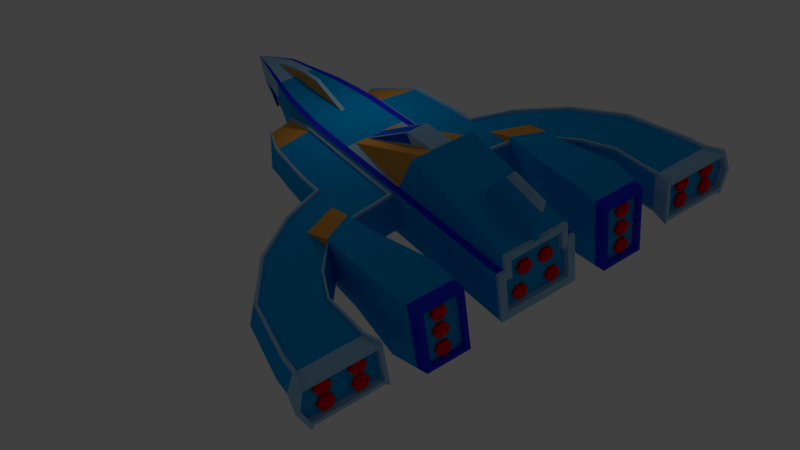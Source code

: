 # Source: spaceship01.blend  (saved by Blender 2.79.0; exported with 4.5.12 LTS)
import bpy
from mathutils import Matrix  # noqa: F401  (used for matrix-valued properties, if any)

bpy.ops.wm.read_factory_settings(use_empty=True)
scene = bpy.context.scene
scene.name = 'Scene'

# ---- collections
col_collection_1 = bpy.data.collections.new('Collection 1'); scene.collection.children.link(col_collection_1)

# ---- materials (node trees are filled in below, after node groups)
mat_spaceship01_base = bpy.data.materials.new('spaceship01_base')
mat_spaceship01_base.alpha_threshold = 0.0
mat_spaceship01_base.use_transparent_shadow = False
mat_spaceship01_base.diffuse_color = (0.0, 0.3488, 0.8, 1.0)
mat_spaceship01_base.roughness = 0.5
mat_spaceship01_base.line_color = (0.0, 0.0, 0.0, 1.0)
mat_spaceship01_windows = bpy.data.materials.new('spaceship01_windows')
mat_spaceship01_windows.alpha_threshold = 0.0
mat_spaceship01_windows.use_transparent_shadow = False
mat_spaceship01_windows.diffuse_color = (0.0, 0.0907, 0.8, 1.0)
mat_spaceship01_windows.roughness = 0.5
mat_spaceship01_detail = bpy.data.materials.new('spaceship01_detail')
mat_spaceship01_detail.alpha_threshold = 0.0
mat_spaceship01_detail.use_transparent_shadow = False
mat_spaceship01_detail.diffuse_color = (0.3224, 0.5831, 0.8, 1.0)
mat_spaceship01_detail.roughness = 0.5
mat_spaceship01_contrast = bpy.data.materials.new('spaceship01_contrast')
mat_spaceship01_contrast.alpha_threshold = 0.0
mat_spaceship01_contrast.use_transparent_shadow = False
mat_spaceship01_contrast.diffuse_color = (0.8, 0.3471, 0.05904, 1.0)
mat_spaceship01_contrast.roughness = 0.5
mat_spaceship01_stronger = bpy.data.materials.new('spaceship01_stronger')
mat_spaceship01_stronger.alpha_threshold = 0.0
mat_spaceship01_stronger.use_transparent_shadow = False
mat_spaceship01_stronger.diffuse_color = (0.0225, 0.03062, 0.8, 1.0)
mat_spaceship01_stronger.roughness = 0.5
mat_spaceship01_propulsor = bpy.data.materials.new('spaceship01_propulsor')
mat_spaceship01_propulsor.alpha_threshold = 0.0
mat_spaceship01_propulsor.use_transparent_shadow = False
mat_spaceship01_propulsor.diffuse_color = (0.8, 0.0, 0.003595, 1.0)
mat_spaceship01_propulsor.roughness = 0.5

# ---- material node trees

# ---- world
world_world = bpy.data.worlds.new('World'); scene.world = world_world
world_world.color = (0.05088, 0.05088, 0.05088)
world_world.use_sun_shadow = False
world_world.sun_shadow_jitter_overblur = 0.0
world_world.cycles.sampling_method = 'MANUAL'

# ---- cameras
cam_camera = bpy.data.cameras.new('Camera')
cam_camera.clip_end = 100.0
cam_camera.lens = 35.0
cam_camera.sensor_width = 32.0
cam_camera.sensor_height = 18.0
cam_camera.ortho_scale = 7.314
cam_camera.dof.focus_distance = 0.0
cam_camera.dof.aperture_fstop = 128.0

# ---- lights
light_lamp = bpy.data.lights.new('Lamp', 'POINT')
light_lamp.transmission_factor = 0.0
light_lamp.cutoff_distance = 30.0
light_lamp.energy = 100.0
light_lamp.shadow_buffer_clip_start = 1.001
light_lamp.shadow_soft_size = 0.1
light_lamp.shadow_maximum_resolution = 0.006
light_lamp.use_absolute_resolution = True

# ---- meshes
me_cube = bpy.data.meshes.new('Cube')
me_cube.from_pydata([(6.264, -1.913, -1.469), (-7.181, 0.0, -1.469), (6.264, -1.913, 1.0), (-7.181, 0.0, 0.389), (6.264, 0.0, -1.469), (6.264, 0.0, 1.0), (3.132, -1.913, -1.469), (7.153e-07, -1.619, -1.469), (-4.048, -0.8071, -1.469), (3.132, -1.913, 1.0), (-2.384e-06, -1.619, 1.0), (-4.048, -0.8071, 1.0), (-4.048, 0.0, 1.0), (-2.024, -1.213, -1.469), (3.132, 0.0, 1.0), (3.132, 0.0, -1.469), (1.192e-06, 0.0, -1.469), (-4.048, 0.0, -1.469), (18.37, -1.913, -1.469), (18.37, -1.913, 1.0), (18.37, 0.0, -1.469), (9.292, -1.913, -1.469), (12.32, -1.913, -1.469), (15.35, -1.913, -1.469), (15.35, -1.913, 1.0), (12.32, -1.913, 1.0), (9.292, -1.913, 1.0), (9.292, 0.0, -1.469), (12.32, 0.0, -1.469), (15.35, 0.0, -1.469), (6.264, -1.556, -1.469), (6.264, -1.59, 1.002), (3.132, -1.556, 1.0), (-1.894e-06, -1.317, 1.0), (-4.048, -0.6562, 1.0), (3.132, -1.556, -1.469), (8.044e-07, -1.317, -1.469), (-4.048, -0.6562, -1.469), (18.37, -1.556, -1.469), (18.37, -1.556, 1.0), (9.292, -1.59, 1.002), (12.32, -1.556, 1.0), (15.35, -1.556, 1.0), (9.292, -1.556, -1.469), (12.32, -1.556, -1.469), (15.35, -1.556, -1.469), (18.37, 0.0, 1.712), (15.35, 0.0, 2.544), (12.32, 0.0, 3.216), (18.37, -1.556, 1.712), (12.32, -1.556, 3.216), (15.35, -1.556, 2.544), (3.132, -0.5291, -1.469), (1.06e-06, -0.4477, -1.469), (-4.048, -0.2232, -1.469), (6.264, -0.5291, -1.469), (6.659, -0.5276, 1.168), (3.132, -0.5291, 1.0), (-4.868e-07, -0.4477, 1.0), (-4.048, -0.2232, 1.0), (18.37, -0.5291, -1.469), (9.292, -0.5291, -1.469), (12.32, -0.5291, -1.469), (15.35, -0.5291, -1.469), (12.32, -0.5291, 3.216), (15.35, -0.5291, 2.544), (10.64, -0.5276, 2.689), (18.37, -0.5291, 1.712), (10.81, -1.913, -1.469), (10.81, -1.913, 1.0), (10.81, 0.0, -1.469), (10.81, -1.556, -1.469), (10.81, -1.556, 1.002), (10.81, -0.5291, -1.469), (7.706, -1.59, 1.002), (7.778, -1.913, 1.0), (7.778, -1.913, -1.469), (7.778, 0.0, -1.469), (7.778, -1.556, -1.469), (7.778, -0.5291, -1.469), (10.33, 0.0, 3.182), (10.33, -0.5291, 3.182), (10.43, 0.0, 3.219), (10.34, -0.5276, 3.114), (10.15, -0.5291, 3.105), (10.43, -0.5291, 3.219), (10.81, -0.5291, 2.682), (6.264, -0.5291, 1.0), (10.28, -0.5276, 3.092), (10.12, -0.5276, 3.021), (10.64, -0.4871, 2.689), (10.34, -0.4871, 3.114), (10.28, -0.4871, 3.092), (10.12, -0.4871, 3.021), (6.264, -1.913, -1.162), (6.264, -1.913, 0.693), (-7.181, 0.0, -0.2346), (3.132, -1.913, 0.693), (3.132, -1.913, -1.162), (-9.537e-07, -1.619, -0.2345), (-4.511, -0.8071, -0.242), (18.37, -1.913, -1.042), (18.37, -1.913, 0.5733), (18.37, 0.0, -1.042), (9.292, -1.913, -1.162), (9.292, -1.913, 0.693), (12.32, -1.913, -1.042), (12.32, -1.913, 0.5733), (15.35, -1.913, -1.042), (15.35, -1.913, 0.5733), (18.37, -1.556, 0.5733), (18.37, -1.556, -1.042), (18.37, -0.5291, -1.042), (10.81, -1.913, -1.162), (10.81, -1.913, 0.693), (7.778, -1.913, -1.162), (7.778, -1.913, 0.693), (6.612, -4.405, -1.162), (6.612, -4.405, 0.693), (3.584, -4.196, 0.693), (3.584, -4.196, -1.162), (0.4521, -3.172, -0.2345), (9.64, -4.405, -1.162), (9.64, -4.405, 0.693), (11.15, -4.405, -1.162), (11.15, -4.405, 0.693), (8.126, -4.405, -1.162), (8.126, -4.405, 0.693), (10.47, -6.125, -1.162), (10.47, -6.125, 0.693), (11.97, -5.903, -1.162), (11.97, -5.903, 0.693), (8.976, -6.346, -1.162), (8.976, -6.346, 0.693), (12.02, -7.652, -1.162), (12.02, -7.652, 0.693), (13.31, -6.852, -1.162), (13.31, -6.852, 0.693), (10.74, -8.451, -1.162), (10.74, -8.451, 0.693), (14.03, -8.695, -1.162), (14.03, -8.695, 0.693), (14.89, -7.451, -1.162), (14.89, -7.451, 0.693), (13.16, -9.938, -1.162), (13.16, -9.938, 0.693), (16.51, -8.891, -1.162), (16.51, -8.891, 0.693), (16.51, -7.378, -1.162), (16.51, -7.378, 0.693), (16.5, -10.41, -1.162), (16.5, -10.41, 0.693), (17.34, -8.893, -1.162), (17.34, -8.893, 0.693), (17.35, -7.38, -1.162), (17.35, -7.38, 0.693), (17.34, -10.41, -1.162), (17.34, -10.41, 0.693), (18.28, -8.896, -1.07), (18.28, -8.896, 0.7884), (18.28, -7.35, -1.07), (18.28, -7.35, 0.6006), (18.28, -10.5, -1.07), (18.28, -10.5, 0.6006), (6.476, -4.765, -0.2345), (3.448, -4.556, -0.2346), (7.99, -4.765, -0.2346), (8.84, -6.707, -0.2346), (10.6, -8.811, -0.2346), (13.03, -10.3, -0.2346), (16.37, -10.77, -0.2346), (17.2, -10.77, -0.2346), (18.29, -10.79, -0.2346), (11.15, -4.405, 1.115), (11.97, -5.903, 1.115), (11.15, -4.405, -1.584), (11.97, -5.903, -1.584), (13.5, -4.041, 0.6304), (13.5, -5.869, 0.6304), (13.5, -4.041, -1.099), (13.5, -5.869, -1.099), (13.5, -4.041, 1.21), (13.5, -5.869, 1.21), (13.5, -5.869, -1.679), (13.5, -4.041, -1.679), (16.35, -3.621, 0.8309), (16.35, -5.968, 0.8309), (16.35, -3.621, -1.391), (16.35, -5.968, -1.391), (16.35, -3.621, 1.575), (16.35, -5.968, 1.575), (16.35, -5.968, -2.135), (16.35, -3.621, -2.135), (18.37, -3.722, 0.7517), (18.36, -5.588, 0.7517), (18.37, -3.722, -1.221), (18.36, -5.588, -1.221), (18.37, -3.722, 1.196), (18.36, -5.372, 1.196), (18.36, -5.372, -1.665), (18.37, -3.722, -1.665), (18.37, -1.913, -0.2345), (12.32, -1.913, -0.2345), (15.35, -1.913, -0.2345), (18.37, -1.556, -0.2345), (10.81, -1.913, -0.2345), (11.15, -4.405, -0.2346), (11.97, -5.903, -0.2346), (13.31, -6.852, -0.2346), (14.89, -7.451, -0.2346), (16.51, -7.378, -0.2346), (17.35, -7.38, -0.2346), (18.28, -7.35, -0.2346), (13.5, -4.041, -0.2346), (13.5, -5.869, -0.2346), (16.35, -3.621, -0.2798), (16.35, -5.968, -0.2798), (18.37, -3.722, -0.2345), (18.36, -5.372, -0.2346), (3.132, -0.0962, -1.469), (1.168e-06, -0.0814, -1.469), (-4.048, -0.04058, -1.469), (12.32, -0.0962, 3.216), (15.35, -0.0962, 2.544), (6.264, -0.0962, -1.469), (6.264, -0.0962, 1.0), (3.132, -0.0962, 1.0), (1.066e-07, -0.0814, 1.0), (-4.048, -0.04058, 1.0), (18.37, -0.0962, -1.469), (9.292, -0.0962, -1.469), (12.32, -0.0962, -1.469), (15.35, -0.0962, -1.469), (18.37, -0.0962, 1.712), (10.81, -0.0962, -1.469), (7.778, -0.0962, -1.469), (10.33, -0.0962, 3.182), (10.43, -0.0962, 3.219), (18.37, -0.0962, -1.042), (18.88, 0.0, 3.855), (17.18, 0.0, 4.322), (17.18, -0.07513, 4.322), (18.88, -0.07513, 3.855), (18.29, -10.99, -0.2346), (18.28, -10.63, 0.7884), (18.28, -7.162, -0.2346), (18.28, -7.162, 0.7884), (18.28, -8.896, 0.6006), (18.28, -8.896, -1.258), (18.28, -7.162, -1.258), (18.28, -10.63, -1.258), (17.98, -8.896, -1.07), (17.99, -7.35, -1.07), (17.99, -7.35, 0.6006), (17.98, -10.5, -1.07), (17.98, -10.5, 0.6006), (17.99, -10.79, -0.2346), (17.98, -8.896, -0.2346), (17.99, -7.35, -0.2346), (17.98, -8.896, 0.6006), (18.37, -3.505, -0.2345), (18.37, -3.505, 0.7517), (18.36, -5.588, -0.2346), (18.36, -5.372, 0.7517), (18.37, -3.505, 1.413), (18.36, -5.588, 1.413), (18.36, -5.588, -1.882), (18.37, -3.505, -1.882), (18.36, -5.372, -1.221), (18.37, -3.505, -1.221), (18.09, -3.722, 0.7517), (18.09, -3.722, -1.221), (18.09, -3.722, 1.196), (18.09, -5.372, 1.196), (18.09, -5.372, -1.665), (18.09, -3.722, -1.665), (18.09, -3.722, -0.2345), (18.09, -5.372, -0.2346), (18.09, -5.372, 0.7517), (18.09, -5.372, -1.221), (-4.048, -0.533, -1.469), (6.264, -1.264, -1.469), (6.264, -1.126, 1.0), (3.132, -1.165, 1.0), (-1.358e-06, -0.9857, 1.0), (-4.048, -0.4913, 1.0), (18.37, -1.264, -1.469), (18.37, -1.264, 1.0), (9.292, -1.264, -1.469), (12.32, -1.264, -1.469), (15.35, -1.264, -1.469), (12.32, -1.126, 3.216), (18.37, -1.165, 1.712), (8.772e-07, -1.069, -1.469), (3.132, -1.264, -1.469), (15.35, -1.165, 2.544), (10.81, -1.264, -1.469), (7.778, -1.264, -1.469), (18.37, -1.264, -1.042), (18.37, -1.264, 0.5733), (18.37, -1.556, 1.44), (12.32, -1.556, 2.368), (18.37, 0.0, 1.44), (15.35, -1.556, 1.952), (18.37, -0.5291, 1.44), (18.37, -0.0962, 1.44), (18.37, -1.265, 1.44), (18.11, 0.0, 1.0), (18.11, -0.5291, 1.0), (18.11, 0.0, 0.5733), (18.11, 0.0, -1.042), (18.11, -1.556, 0.5733), (18.11, -1.556, -1.042), (18.11, -0.5291, 0.5733), (18.11, -0.5291, -1.042), (18.11, 0.0, -0.2345), (18.11, -1.556, -0.2345), (18.11, -0.5291, -0.2345), (18.11, -0.0962, 1.0), (18.11, -0.0962, -1.042), (18.11, -0.0962, 0.5733), (18.11, -0.0962, -0.2345), (18.11, -1.264, 1.0), (18.11, -1.264, -1.042), (18.11, -1.264, 0.5733), (18.11, -1.264, -0.2345), (18.11, 0.0, 1.44), (18.11, -0.5291, 1.44), (18.11, -0.0962, 1.44), (18.11, -1.264, 1.44), (17.92, -9.327, 0.1823), (17.92, -9.52, 0.5166), (17.92, -9.906, 0.5166), (17.92, -10.1, 0.1823), (17.92, -9.906, -0.152), (17.92, -9.52, -0.152), (18.15, -9.327, 0.1823), (18.15, -9.52, 0.5166), (18.15, -9.906, 0.5166), (18.15, -10.1, 0.1823), (18.15, -9.906, -0.152), (18.15, -9.52, -0.152), (17.92, -7.846, 0.1823), (17.92, -8.039, 0.5166), (17.92, -8.425, 0.5166), (17.92, -8.618, 0.1823), (17.92, -8.425, -0.152), (17.92, -8.039, -0.152), (18.15, -7.846, 0.1823), (18.15, -8.039, 0.5166), (18.15, -8.425, 0.5166), (18.15, -8.618, 0.1823), (18.15, -8.425, -0.152), (18.15, -8.039, -0.152), (17.92, -9.327, -0.6516), (17.92, -9.52, -0.3173), (17.92, -9.906, -0.3173), (17.92, -10.1, -0.6516), (17.92, -9.906, -0.9858), (17.92, -9.52, -0.9858), (18.15, -9.327, -0.6516), (18.15, -9.52, -0.3173), (18.15, -9.906, -0.3173), (18.15, -10.1, -0.6516), (18.15, -9.906, -0.9858), (18.15, -9.52, -0.9858), (17.92, -7.846, -0.6516), (17.92, -8.039, -0.3173), (17.92, -8.425, -0.3173), (17.92, -8.618, -0.6516), (17.92, -8.425, -0.9858), (17.92, -8.039, -0.9858), (18.15, -7.846, -0.6516), (18.15, -8.039, -0.3173), (18.15, -8.425, -0.3173), (18.15, -8.618, -0.6516), (18.15, -8.425, -0.9858), (18.15, -8.039, -0.9858), (18.03, -4.254, 0.6914), (18.03, -4.443, 1.019), (18.03, -4.822, 1.019), (18.03, -5.011, 0.6914), (18.03, -4.822, 0.3636), (18.03, -4.443, 0.3636), (18.26, -4.254, 0.6914), (18.26, -4.443, 1.019), (18.26, -4.822, 1.019), (18.26, -5.011, 0.6914), (18.26, -4.822, 0.3636), (18.26, -4.443, 0.3636), (18.03, -4.254, -0.2359), (18.03, -4.443, 0.09192), (18.03, -4.822, 0.09192), (18.03, -5.011, -0.2359), (18.03, -4.822, -0.5637), (18.03, -4.443, -0.5637), (18.26, -4.254, -0.2359), (18.26, -4.443, 0.09192), (18.26, -4.822, 0.09192), (18.26, -5.011, -0.2359), (18.26, -4.822, -0.5637), (18.26, -4.443, -0.5637), (18.03, -4.254, -1.182), (18.03, -4.443, -0.854), (18.03, -4.822, -0.854), (18.03, -5.011, -1.182), (18.03, -4.822, -1.51), (18.03, -4.443, -1.51), (18.26, -4.254, -1.182), (18.26, -4.443, -0.854), (18.26, -4.822, -0.854), (18.26, -5.011, -1.182), (18.26, -4.822, -1.51), (18.26, -4.443, -1.51), (18.03, -0.4474, -0.5318), (18.03, -0.6367, -0.204), (18.03, -1.015, -0.204), (18.03, -1.204, -0.5318), (18.03, -1.015, -0.8596), (18.03, -0.6367, -0.8596), (18.26, -0.4474, -0.5318), (18.26, -0.6367, -0.204), (18.26, -1.015, -0.204), (18.26, -1.204, -0.5318), (18.26, -1.015, -0.8596), (18.26, -0.6367, -0.8596), (18.03, -0.1636, 0.6182), (18.03, -0.3529, 0.946), (18.03, -0.7314, 0.946), (18.03, -0.9206, 0.6182), (18.03, -0.7314, 0.2904), (18.03, -0.3529, 0.2904), (18.26, -0.1636, 0.6182), (18.26, -0.3529, 0.946), (18.26, -0.7314, 0.946), (18.26, -0.9206, 0.6182), (18.26, -0.7314, 0.2904), (18.26, -0.3529, 0.2904), (-1.071, -0.07967, 1.608), (-3.067, -0.0617, 1.342), (0.7305, -0.076, 1.702), (-3.061, -0.04007, 1.226), (-2.024, -1.213, 1.0), (-2.024, 0.0, -1.469), (-2.024, -0.9864, -1.469), (-2.024, -0.9864, 1.0), (-2.024, -0.3354, 1.0), (-2.024, -0.3354, -1.469), (-2.487, -1.213, -0.242), (-2.024, -0.06099, -1.469), (-2.024, -0.06099, 1.0), (-2.024, -0.7385, 1.0), (-2.024, -0.8012, -1.469), (0.7249, -0.09763, 1.818), (-1.071, -0.05804, 1.608), (3.132, -0.1178, 1.0), (0.7303, -0.09763, 1.702), (-3.062, -0.0617, 1.226), (-4.049, -0.06221, 1.0), (-3.067, 0.0, 1.342), (0.7251, 0.0, 1.818), (0.7251, -0.076, 1.818), (-3.067, -0.04007, 1.342), (-1.076, 0.0, 1.724), (-1.076, -0.05804, 1.724), (-1.076, -0.07967, 1.724), (-4.482, -0.6622, -0.242), (-2.458, -1.068, -0.242), (7.921, -1.913, -1.469), (7.921, 0.0, -1.469), (7.921, -1.556, -1.469), (8.182, -1.592, 1.002), (7.921, -0.5291, -1.469), (7.921, -1.913, 1.0), (10.17, -0.5291, 3.112), (10.14, -0.5276, 3.028), (10.14, -0.4871, 3.028), (7.921, -1.913, 0.693), (7.921, -1.913, -1.162), (8.269, -4.405, 0.693), (8.269, -4.405, -1.162), (9.118, -6.325, 0.693), (9.118, -6.325, -1.162), (10.86, -8.375, 0.693), (10.86, -8.375, -1.162), (13.25, -9.821, 0.693), (13.25, -9.821, -1.162), (16.5, -10.26, 0.693), (16.5, -10.26, -1.162), (17.34, -10.26, 0.693), (17.34, -10.26, -1.162), (18.28, -10.46, 0.7884), (18.28, -10.46, -1.258), (7.921, -0.0962, -1.469), (18.28, -10.34, 0.6006), (18.28, -10.34, -1.07), (17.99, -10.61, -0.2346), (17.98, -10.34, 0.6006), (17.98, -10.34, -1.07), (7.921, -1.264, -1.469), (3.559, -4.066, -1.162), (6.593, -4.263, -1.162), (8.106, -4.263, -1.162), (9.62, -4.263, -1.162), (9.62, -4.263, 0.693), (11.13, -4.263, 0.693), (3.559, -4.066, 0.693), (6.593, -4.263, 0.693), (0.4264, -3.084, -0.2345), (11.13, -4.263, -1.162), (8.106, -4.263, 0.693), (11.13, -4.263, -0.2345), (8.25, -4.263, 0.693), (8.25, -4.263, -1.162), (3.165, -2.08, -1.162), (7.804, -2.095, -1.162), (10.83, -2.095, 0.693), (6.29, -2.095, 0.693), (0.03302, -1.733, -0.2345), (7.804, -2.095, 0.693), (6.29, -2.095, -1.162), (9.317, -2.095, -1.162), (9.317, -2.095, 0.693), (3.165, -2.08, 0.693), (10.83, -2.095, -1.162), (10.83, -2.095, -0.2345), (7.947, -2.095, 0.693), (7.947, -2.095, -1.162), (11.87, -5.918, 0.693), (11.87, -5.918, -1.162), (13.22, -6.906, 0.693), (13.22, -6.906, -1.162), (14.83, -7.535, 0.693), (14.83, -7.535, -1.162), (16.51, -7.48, 0.693), (16.51, -7.48, -1.162), (17.35, -7.482, 0.693), (17.35, -7.482, -1.162), (18.28, -7.28, 0.7884), (18.28, -7.28, -1.258), (18.28, -7.455, 0.6006), (18.28, -7.455, -1.07), (17.99, -7.455, -0.2346), (17.99, -7.455, 0.6006), (17.99, -7.455, -1.07), (10.66, -1.913, 1.0), (10.66, -1.59, 1.002), (10.42, 0.0, 3.216), (10.42, -0.5291, 3.216), (10.33, -0.5276, 3.112), (10.33, -0.4871, 3.112), (10.66, -1.913, 0.693), (11.01, -4.405, 0.693), (10.42, -0.0962, 3.216), (10.99, -4.263, 0.693), (10.69, -2.095, 0.693), (6.26, -1.914, 0.8286), (7.774, -1.914, 0.8286), (10.66, -1.914, 0.8286), (10.8, -1.914, 0.8286), (7.917, -1.914, 0.8286), (9.287, -1.914, 0.8286), (3.128, -1.914, 0.8286), (-0.00452, -1.62, -0.09895), (6.608, -4.405, 0.8286), (8.121, -4.405, 0.8286), (11.0, -4.405, 0.8286), (11.15, -4.405, 0.8286), (3.58, -4.197, 0.8286), (0.4476, -3.173, -0.09895), (10.83, -2.096, 0.8286), (3.554, -4.067, 0.8286), (6.285, -2.096, 0.8286), (0.0285, -1.733, -0.09895), (7.799, -2.096, 0.8286), (11.87, -5.919, 0.8286), (11.97, -5.904, 0.8286), (8.972, -6.347, 0.8286), (13.31, -6.853, 0.8286), (14.89, -7.452, 0.8286), (13.22, -6.907, 0.8286), (10.73, -8.452, 0.8286), (13.16, -9.939, 0.8286), (16.5, -10.41, 0.8286), (14.83, -7.536, 0.8286), (16.51, -7.481, 0.8286), (16.51, -7.378, 0.8286), (17.33, -10.41, 0.8286), (18.27, -10.63, 0.924), (17.34, -7.483, 0.8286), (17.34, -7.38, 0.8286), (18.28, -7.28, 0.924), (18.28, -7.163, 0.924), (8.265, -4.405, 0.8286), (9.114, -6.326, 0.8286), (10.86, -8.376, 0.8286), (13.24, -9.821, 0.8286), (16.5, -10.26, 0.8286), (17.33, -10.26, 0.8286), (18.27, -10.47, 0.924), (8.245, -4.264, 0.8286), (11.13, -4.264, 0.8286), (6.588, -4.264, 0.8286), (0.4219, -3.085, -0.09895), (8.102, -4.264, 0.8286), (10.98, -4.264, 0.8286), (9.313, -2.096, 0.8286), (3.161, -2.081, 0.8286), (7.942, -2.096, 0.8286), (10.68, -2.096, 0.8286), (3.161, -2.081, -1.277), (3.128, -1.914, -1.277), (6.588, -4.264, -1.277), (6.608, -4.405, -1.277), (7.799, -2.096, -1.277), (7.774, -1.914, -1.277), (6.26, -1.914, -1.277), (9.287, -1.914, -1.277), (10.8, -1.914, -1.277), (7.917, -1.914, -1.277), (8.122, -4.405, -1.277), (3.58, -4.197, -1.277), (0.02864, -1.733, -0.3495), (-0.004384, -1.62, -0.3495), (8.972, -6.347, -1.277), (10.73, -8.452, -1.277), (11.87, -5.919, -1.277), (11.97, -5.904, -1.277), (13.22, -6.907, -1.277), (13.31, -6.853, -1.277), (14.83, -7.536, -1.277), (14.89, -7.452, -1.277), (13.16, -9.939, -1.277), (16.51, -7.481, -1.277), (16.51, -7.378, -1.277), (16.5, -10.41, -1.277), (17.34, -7.483, -1.277), (17.34, -7.38, -1.277), (17.33, -10.41, -1.277), (18.28, -7.28, -1.373), (18.28, -7.163, -1.373), (18.27, -10.63, -1.373), (0.4477, -3.173, -0.3495), (8.265, -4.405, -1.277), (9.114, -6.326, -1.277), (10.86, -8.376, -1.277), (13.24, -9.821, -1.277), (16.5, -10.26, -1.277), (17.33, -10.26, -1.277), (18.27, -10.47, -1.373), (8.245, -4.264, -1.277), (3.554, -4.067, -1.277), (8.102, -4.264, -1.277), (0.4221, -3.085, -0.3495), (6.285, -2.096, -1.277), (9.313, -2.096, -1.277), (10.83, -2.096, -1.277), (7.942, -2.096, -1.277), (6.264, -0.4613, -1.469), (6.264, -0.4613, 1.0), (3.132, -0.4613, 1.0), (-3.939e-07, -0.3904, 1.0), (-4.048, -0.1946, 1.0), (18.37, -0.4614, -1.469), (9.292, -0.4613, -1.469), (12.32, -0.4613, -1.469), (15.35, -0.4613, -1.469), (18.37, -0.4614, 1.712), (10.81, -0.4613, -1.469), (7.778, -0.4613, -1.469), (10.33, -0.4613, 3.182), (10.15, -0.4613, 3.105), (18.37, -0.4614, -1.042), (-6.69, 0.0, 0.4846), (-6.69, 0.0, -1.469), (3.132, -0.4613, -1.469), (1.077e-06, -0.3904, -1.469), (-4.048, -0.1946, -1.469), (12.32, -0.4613, 3.216), (15.35, -0.4614, 2.544), (10.43, -0.4613, 3.219), (18.37, -0.4614, 1.44), (18.11, -0.4614, 1.0), (18.11, -0.4613, -1.042), (18.11, -0.4614, 0.5733), (18.11, -0.4614, -0.2345), (18.11, -0.4614, 1.44), (-2.024, -0.2925, -1.469), (-2.024, -0.2925, 1.0), (7.921, -0.4613, -1.469), (10.17, -0.4613, 3.112), (10.42, -0.4613, 3.216), (6.338, 0.0, 1.04), (6.338, -0.5291, 1.04), (6.338, -0.0962, 1.04), (6.338, -0.4613, 1.04), (10.35, 0.0, 3.135), (10.18, 0.0, 3.058), (10.35, -0.0962, 3.135), (10.18, -0.0962, 3.058), (10.19, 0.0, 3.065), (10.19, -0.0962, 3.065), (10.35, -0.4613, 3.135), (10.18, -0.4613, 3.058), (10.19, -0.4613, 3.065), (6.36, 0.0, 0.9929), (6.36, -0.0962, 0.9929), (6.36, -0.4613, 0.9929), (16.76, -0.08001, 3.911), (16.76, 0.0, 3.911), (18.76, 0.0, 3.359), (18.76, -0.08001, 3.359), (3.132, -0.02382, -1.469), (1.186e-06, -0.02016, -1.469), (-4.048, -0.01005, -1.469), (6.264, -1.484, -1.469), (6.264, -1.459, 1.0), (3.132, -1.459, 1.0), (-1.761e-06, -1.235, 1.0), (-4.048, -0.6154, 1.0), (18.37, -1.484, -1.469), (18.37, -1.484, 1.0), (9.292, -1.484, -1.469), (12.32, -1.484, -1.469), (15.35, -1.484, -1.469), (12.32, -0.02382, 3.216), (15.35, -0.02382, 2.544), (18.37, -1.459, 1.712), (10.81, -1.484, -1.469), (7.778, -1.484, -1.469), (10.43, -0.02382, 3.219), (-6.405, -0.05527, 0.5403), (18.37, -1.484, -1.042), (18.37, -1.484, 0.5733), (-6.405, -0.05527, -1.469), (6.264, -0.02382, -1.469), (6.264, -0.02382, 1.0), (3.132, -0.02382, 1.0), (-4.048, -0.01005, 1.0), (18.37, -0.02382, -1.469), (9.292, -0.02382, -1.469), (12.32, -0.02382, -1.469), (15.35, -0.02382, -1.469), (18.37, -0.02382, 1.712), (10.81, -0.02382, -1.469), (7.778, -0.02382, -1.469), (10.33, -0.02382, 3.182), (18.37, -0.02382, -1.042), (17.18, -0.01861, 4.322), (18.88, -0.01861, 3.855), (-4.048, -0.6257, -1.469), (8.224e-07, -1.255, -1.469), (3.132, -1.484, -1.469), (15.35, -1.459, 2.544), (18.37, -1.459, 1.44), (18.37, -0.02382, 1.44), (18.11, -1.484, -1.042), (18.11, -1.484, 0.5733), (18.11, -1.484, -0.2345), (18.11, -0.02382, 1.0), (18.11, -0.02382, -1.042), (18.11, -0.02382, 0.5733), (18.11, -0.02382, -0.2345), (18.11, -0.02382, 1.44), (-2.024, -0.0151, -1.469), (-2.024, -0.925, 1.0), (-2.024, -0.9405, -1.469), (0.7251, -0.01882, 1.818), (-3.067, -0.009923, 1.342), (-1.076, -0.01437, 1.724), (7.921, -1.484, -1.469), (7.921, -0.02382, -1.469), (10.42, -0.02382, 3.216), (-6.036, -0.04819, 0.6122), (-6.036, -0.04819, -1.469), (6.338, -0.02382, 1.04), (10.35, -0.02382, 3.135), (10.18, -0.02382, 3.058), (10.19, -0.02382, 3.065), (6.36, -0.02382, 0.9929), (18.76, -0.01981, 3.359), (16.76, -0.01981, 3.911), (-4.46, -0.8071, -0.1055), (-4.146, -0.782, -1.469), (-1.897, -1.239, -1.469), (-2.36, -1.234, -0.2416), (-2.442, -1.213, -0.1203), (-4.608, -0.7777, -0.2417), (-2.396, -1.216, -0.1205), (-4.63, -0.7605, -0.1058), (17.79, -3.538, -1.269), (17.79, -3.538, 0.7743), (17.79, -5.697, -1.954), (17.79, -5.697, -1.269), (17.79, -3.538, 1.459), (17.79, -5.697, 1.459), (17.79, -5.697, 0.7743), (17.79, -3.538, -1.954), (17.79, -5.697, -0.2475), (17.79, -3.538, -0.2475), (18.2, -1.913, -1.469), (18.2, 0.0, -1.469), (18.2, -1.913, 1.0), (18.2, -1.556, 1.0), (18.2, -1.556, -1.469), (18.2, -1.556, 1.759), (18.2, -0.5291, 1.759), (18.2, -0.5291, -1.469), (18.2, -1.913, 0.5733), (18.2, -1.913, -1.042), (18.2, -1.913, -0.2345), (18.2, -0.0962, 1.759), (18.2, -0.0962, -1.469), (18.79, 0.0, 3.882), (18.79, -0.07513, 3.882), (18.2, -1.264, -1.469), (18.2, -1.165, 1.759), (18.2, -1.556, 1.468), (18.2, -0.4614, -1.469), (18.2, -0.4614, 1.759), (18.65, -0.08001, 3.39), (18.2, -1.484, -1.469), (18.79, -0.01861, 3.882), (18.2, -1.459, 1.759), (18.2, -0.02382, -1.469)], [], [(37, 8, 783, 1), (34, 3, 11), (809, 800, 18, 101), (100, 782, 789, 787), (95, 2, 9, 97), (97, 9, 10, 99), (448, 786, 782, 100), (31, 32, 9, 2), (32, 33, 10, 9), (445, 34, 11, 442), (30, 0, 6, 35), (35, 6, 7, 36), (110, 39, 19, 102), (824, 801, 20, 739), (803, 802, 19, 39), (471, 473, 26, 40), (72, 69, 25, 41), (41, 25, 24, 42), (771, 469, 27, 740), (744, 70, 28, 741), (741, 28, 29, 742), (478, 468, 21, 104), (113, 68, 22, 106), (106, 22, 23, 108), (22, 44, 45, 23), (68, 71, 44, 22), (468, 470, 43, 21), (86, 64, 85), (755, 302, 46, 743), (301, 303, 51, 50), (817, 300, 49, 805), (800, 804, 38, 18), (733, 721, 39, 110), (766, 444, 37, 750), (752, 35, 36, 751), (715, 30, 35, 752), (765, 719, 34, 445), (717, 718, 33, 32), (716, 717, 32, 31), (731, 3, 34, 719), (734, 750, 37, 1), (291, 50, 51, 753), (72, 50, 291), (823, 805, 49, 727), (72, 301, 50), (819, 806, 67, 667), (678, 64, 65, 679), (774, 677, 54, 734), (773, 731, 59, 662), (659, 660, 57, 87), (660, 661, 58, 57), (688, 662, 59, 446), (658, 55, 52, 675), (675, 52, 53, 676), (687, 447, 54, 677), (306, 304, 67, 292), (291, 86, 87, 282), (289, 62, 63, 290), (296, 73, 62, 289), (499, 472, 61, 288), (815, 807, 60, 286), (288, 61, 73, 296), (21, 43, 71, 68), (104, 21, 68, 113), (740, 27, 70, 744), (546, 545, 69, 72), (475, 89, 93, 476), (281, 55, 79, 297), (0, 30, 78, 76), (94, 0, 76, 115), (735, 4, 77, 745), (31, 2, 75, 74), (775, 692, 5, 736), (680, 85, 64, 678), (691, 548, 85, 680), (671, 690, 704, 703), (66, 83, 91, 90), (83, 66, 86, 85), (66, 56, 87, 86), (549, 83, 85, 548), (475, 88, 81, 474), (56, 89, 84, 693), (90, 92, 476), (90, 91, 550), (56, 66, 90), (549, 88, 92, 550), (2, 95, 116, 75), (545, 551, 114, 69), (523, 517, 572, 607), (663, 672, 112, 60), (720, 732, 111, 38), (298, 112, 314, 323), (25, 107, 109, 24), (202, 106, 108, 203), (69, 114, 107, 25), (205, 113, 106, 202), (473, 477, 105, 26), (554, 504, 123, 552), (38, 111, 101, 18), (204, 110, 102, 201), (6, 98, 99, 7), (521, 527, 657, 655), (0, 94, 98, 6), (513, 503, 122, 480), (8, 100, 787, 783), (802, 808, 102, 19), (810, 809, 101, 201), (120, 117, 164, 165), (480, 122, 128, 482), (173, 174, 182, 181), (145, 139, 168, 169), (156, 250, 243, 171), (533, 531, 628, 630), (503, 509, 124, 122), (131, 528, 575, 576), (511, 505, 125, 206), (155, 149, 586, 590), (477, 116, 557, 560), (142, 148, 634, 631), (151, 157, 587, 583), (139, 133, 167, 168), (129, 528, 131, 174), (127, 118, 164, 166), (95, 97, 562, 556), (207, 130, 180, 214), (484, 134, 140, 486), (208, 137, 143, 209), (528, 129, 135, 530), (207, 131, 137, 208), (482, 128, 134, 484), (520, 514, 610, 654), (532, 141, 147, 534), (97, 99, 563, 562), (492, 250, 641, 649), (119, 121, 165), (99, 518, 573, 563), (530, 135, 141, 532), (501, 502, 652, 612), (488, 146, 152, 490), (209, 143, 149, 210), (486, 140, 146, 488), (115, 478, 619, 615), (244, 157, 171, 243), (536, 153, 159, 538), (528, 530, 580, 575), (138, 144, 169, 168), (145, 151, 583, 582), (534, 147, 153, 536), (210, 149, 155, 211), (163, 172, 256, 255), (540, 247, 259, 543), (211, 155, 246, 245), (490, 152, 248, 492), (488, 490, 648, 647), (150, 156, 171, 170), (157, 151, 170, 171), (117, 126, 166, 164), (118, 119, 165, 164), (132, 138, 168, 167), (126, 132, 167, 166), (151, 145, 169, 170), (144, 150, 170, 169), (133, 127, 166, 167), (121, 120, 165), (122, 175, 176, 128), (173, 123, 129, 174), (125, 552, 123, 173), (130, 529, 128, 176), (122, 124, 175), (175, 124, 179, 184), (181, 182, 190, 189), (177, 181, 189, 185), (180, 183, 191, 188), (174, 131, 178, 182), (206, 125, 177, 213), (176, 175, 184, 183), (130, 176, 183, 180), (125, 173, 181, 177), (791, 794, 264, 261), (793, 792, 266, 196), (799, 791, 261, 260), (214, 180, 188, 216), (184, 179, 187, 192), (182, 178, 186, 190), (183, 184, 192, 191), (213, 177, 185, 215), (199, 200, 275, 274), (268, 199, 274, 279), (218, 268, 279, 277), (794, 795, 265, 264), (798, 793, 196, 262), (797, 790, 269, 267), (795, 796, 194, 265), (792, 797, 267, 266), (796, 798, 262, 194), (197, 198, 273, 272), (179, 213, 215, 187), (178, 214, 216, 186), (790, 799, 260, 269), (124, 206, 213, 179), (154, 211, 245, 249), (494, 163, 255, 497), (172, 162, 254, 256), (148, 210, 211, 154), (142, 209, 210, 148), (130, 207, 208, 136), (136, 208, 209, 142), (131, 207, 214, 178), (509, 511, 206, 124), (808, 810, 201, 102), (111, 204, 201, 101), (114, 205, 202, 107), (107, 202, 203, 109), (681, 304, 327, 686), (732, 298, 323, 756), (204, 111, 312, 316), (755, 305, 328, 763), (739, 747, 238, 229), (695, 671, 703, 707), (772, 553, 237, 730), (730, 237, 222, 725), (695, 694, 225, 659), (658, 224, 235, 669), (664, 230, 234, 668), (747, 103, 310, 760), (764, 449, 221, 714), (712, 219, 220, 713), (735, 224, 219, 712), (450, 227, 440, 454), (227, 226, 440), (736, 737, 226, 225), (725, 222, 223, 726), (781, 708, 241, 748), (681, 305, 233, 667), (665, 231, 232, 666), (668, 234, 231, 665), (689, 493, 230, 664), (818, 812, 229, 663), (822, 814, 242, 749), (780, 710, 239, 749), (820, 711, 242, 814), (172, 163, 244, 243), (161, 212, 245, 246), (540, 161, 246, 538), (541, 158, 248, 539), (494, 247, 159, 491), (495, 162, 250, 492), (162, 172, 243, 250), (212, 160, 249, 245), (542, 544, 252, 258), (496, 498, 251, 257), (497, 496, 257, 259), (543, 542, 258, 253), (160, 212, 258, 252), (495, 158, 251, 498), (541, 160, 252, 544), (212, 161, 253, 258), (193, 217, 260, 261), (218, 263, 194, 262), (198, 197, 264, 265), (200, 199, 266, 267), (197, 193, 261, 264), (263, 198, 265, 194), (199, 268, 196, 266), (195, 200, 267, 269), (217, 195, 269, 260), (268, 218, 262, 196), (276, 270, 278, 277), (278, 270, 272, 273), (271, 279, 274, 275), (271, 276, 277, 279), (217, 193, 270, 276), (200, 195, 271, 275), (193, 197, 272, 270), (263, 218, 277, 278), (195, 217, 276, 271), (198, 263, 278, 273), (306, 287, 322, 329), (110, 204, 316, 311), (60, 112, 298, 286), (715, 281, 297, 729), (722, 288, 296, 728), (821, 815, 286, 720), (770, 499, 288, 722), (728, 296, 289, 723), (723, 289, 290, 724), (282, 72, 291), (754, 306, 292, 727), (806, 816, 292, 67), (86, 291, 64), (64, 291, 295, 65), (87, 57, 283, 282), (57, 58, 284, 283), (446, 59, 285, 451), (55, 281, 294, 52), (52, 294, 293, 53), (447, 452, 280, 54), (672, 238, 319, 683), (721, 287, 306, 754), (304, 306, 329, 327), (287, 299, 324, 322), (72, 41, 301), (803, 39, 300, 817), (41, 42, 303, 301), (733, 110, 311, 757), (684, 682, 308, 313), (685, 684, 313, 317), (758, 757, 311, 316), (756, 758, 316, 312), (683, 685, 317, 314), (760, 762, 321, 319), (762, 761, 320, 321), (761, 759, 318, 320), (314, 317, 325, 323), (317, 313, 324, 325), (313, 308, 322, 324), (682, 318, 328, 686), (322, 308, 327, 329), (759, 307, 326, 763), (332, 338, 337, 331), (335, 341, 340, 334), (333, 339, 338, 332), (331, 337, 336, 330), (330, 336, 341, 335), (334, 340, 339, 333), (337, 338, 339, 340, 341, 336), (344, 350, 349, 343), (347, 353, 352, 346), (345, 351, 350, 344), (343, 349, 348, 342), (342, 348, 353, 347), (346, 352, 351, 345), (349, 350, 351, 352, 353, 348), (356, 362, 361, 355), (359, 365, 364, 358), (357, 363, 362, 356), (355, 361, 360, 354), (354, 360, 365, 359), (358, 364, 363, 357), (361, 362, 363, 364, 365, 360), (368, 374, 373, 367), (371, 377, 376, 370), (369, 375, 374, 368), (367, 373, 372, 366), (366, 372, 377, 371), (370, 376, 375, 369), (373, 374, 375, 376, 377, 372), (380, 386, 385, 379), (383, 389, 388, 382), (381, 387, 386, 380), (379, 385, 384, 378), (378, 384, 389, 383), (382, 388, 387, 381), (385, 386, 387, 388, 389, 384), (392, 398, 397, 391), (395, 401, 400, 394), (393, 399, 398, 392), (391, 397, 396, 390), (390, 396, 401, 395), (394, 400, 399, 393), (397, 398, 399, 400, 401, 396), (404, 410, 409, 403), (407, 413, 412, 406), (405, 411, 410, 404), (403, 409, 408, 402), (402, 408, 413, 407), (406, 412, 411, 405), (409, 410, 411, 412, 413, 408), (416, 422, 421, 415), (419, 425, 424, 418), (417, 423, 422, 416), (415, 421, 420, 414), (414, 420, 425, 419), (418, 424, 423, 417), (421, 422, 423, 424, 425, 420), (428, 434, 433, 427), (431, 437, 436, 430), (429, 435, 434, 428), (427, 433, 432, 426), (426, 432, 437, 431), (430, 436, 435, 429), (433, 434, 435, 436, 437, 432), (440, 226, 455, 456), (464, 462, 439, 465), (226, 461, 453, 455), (457, 438, 465, 439), (53, 293, 452, 447), (58, 446, 451, 284), (228, 450, 454, 441), (713, 220, 449, 764), (7, 99, 785, 784), (676, 53, 447, 687), (661, 688, 446, 58), (718, 765, 445, 33), (751, 36, 444, 766), (36, 7, 784, 13, 444), (33, 445, 442, 10), (99, 10, 442, 786, 788, 785), (769, 768, 462, 464), (737, 767, 461, 226), (738, 228, 462, 768), (767, 769, 464, 461), (456, 455, 453), (441, 454, 438, 457), (458, 457, 439), (438, 456, 453, 465), (461, 464, 465, 453), (228, 441, 457, 458), (462, 228, 458, 439), (454, 440, 456, 438), (444, 467, 466, 37), (13, 448, 467, 444), (448, 100, 466, 467), (100, 8, 37, 466), (729, 297, 499, 770), (162, 495, 498, 254), (255, 256, 496, 497), (256, 254, 498, 496), (158, 495, 492, 248), (163, 494, 491, 244), (669, 235, 493, 689), (694, 695, 707, 706), (247, 494, 497, 259), (138, 132, 624, 625), (147, 487, 489, 153), (153, 489, 491, 159), (99, 98, 611, 623), (537, 535, 633, 636), (135, 483, 485, 141), (141, 485, 487, 147), (120, 121, 642, 621), (486, 488, 647, 646), (123, 479, 481, 129), (129, 481, 483, 135), (504, 512, 479, 123), (250, 156, 638, 641), (535, 533, 630, 633), (75, 116, 477, 473), (90, 476, 93), (89, 475, 474, 84), (746, 80, 696, 776), (88, 475, 476, 92), (297, 79, 472, 499), (76, 78, 470, 468), (115, 76, 468, 478), (745, 77, 469, 771), (74, 75, 473, 471), (515, 527, 513, 502), (522, 526, 512, 504), (524, 525, 511, 509), (520, 515, 502, 501), (523, 518, 508, 506), (526, 519, 510, 512), (525, 516, 505, 511), (519, 517, 507, 510), (521, 524, 509, 503), (527, 521, 503, 513), (514, 520, 501, 500), (555, 522, 504, 554), (517, 523, 506, 507), (479, 512, 600, 593), (483, 481, 594, 595), (98, 94, 616, 611), (527, 515, 614, 657), (126, 117, 613, 620), (148, 154, 637, 634), (508, 121, 569, 603), (205, 114, 516, 525), (532, 534, 585, 584), (481, 479, 593, 594), (502, 513, 650, 652), (113, 205, 525, 524), (516, 114, 559, 570), (156, 150, 635, 638), (158, 541, 544, 251), (259, 257, 542, 543), (257, 251, 544, 542), (160, 541, 539, 249), (247, 540, 538, 159), (152, 537, 539, 248), (161, 540, 543, 253), (137, 131, 576, 578), (554, 552, 566, 605), (140, 533, 535, 146), (146, 535, 537, 152), (530, 532, 584, 580), (134, 531, 533, 140), (157, 244, 588, 587), (128, 529, 531, 134), (125, 505, 601, 567), (105, 477, 560, 561), (119, 118, 564, 568), (746, 236, 553, 772), (133, 139, 581, 577), (26, 105, 551, 545), (83, 549, 550, 91), (90, 550, 92), (88, 549, 548, 81), (670, 81, 548, 691), (40, 26, 545, 546), (602, 571, 568, 564), (604, 602, 564, 565), (600, 604, 565, 593), (571, 603, 569, 568), (594, 577, 581, 595), (593, 565, 577, 594), (596, 582, 583, 597), (595, 581, 582, 596), (598, 587, 588, 599), (597, 583, 587, 598), (556, 562, 607, 572), (558, 561, 606, 609), (557, 556, 572, 574), (560, 557, 574, 608), (562, 563, 573, 607), (561, 560, 608, 606), (586, 585, 589, 590), (590, 589, 591, 592), (578, 580, 584, 579), (579, 584, 585, 586), (576, 575, 580, 578), (559, 558, 609, 570), (570, 609, 605, 601), (601, 605, 566, 567), (116, 95, 556, 557), (506, 508, 603, 571), (538, 246, 592, 591), (139, 145, 582, 581), (512, 510, 604, 600), (114, 551, 558, 559), (551, 105, 561, 558), (510, 507, 602, 604), (517, 519, 574, 572), (127, 133, 577, 565), (118, 127, 565, 564), (246, 155, 590, 592), (519, 526, 608, 574), (143, 137, 578, 579), (518, 523, 607, 573), (552, 125, 567, 566), (489, 487, 597, 598), (522, 555, 609, 606), (491, 489, 598, 599), (507, 506, 571, 602), (149, 143, 579, 586), (534, 536, 589, 585), (244, 491, 599, 588), (526, 522, 606, 608), (555, 554, 605, 609), (536, 538, 591, 589), (121, 119, 568, 569), (485, 483, 595, 596), (505, 516, 570, 601), (487, 485, 596, 597), (651, 612, 613, 621), (653, 651, 621, 642), (612, 652, 620, 613), (626, 627, 629, 628), (628, 629, 631, 630), (633, 634, 637, 636), (630, 631, 634, 633), (636, 637, 640, 639), (638, 648, 649, 641), (632, 646, 647, 635), (635, 647, 648, 638), (624, 644, 645, 625), (625, 645, 646, 632), (620, 643, 644, 624), (652, 650, 643, 620), (611, 616, 654, 610), (619, 617, 655, 657), (623, 611, 610, 622), (617, 618, 656, 655), (616, 615, 614, 654), (615, 619, 657, 614), (136, 142, 631, 629), (514, 518, 622, 610), (482, 484, 645, 644), (150, 144, 632, 635), (531, 529, 626, 628), (529, 130, 627, 626), (524, 521, 655, 656), (484, 486, 646, 645), (144, 138, 625, 632), (117, 120, 621, 613), (121, 508, 653, 642), (249, 539, 639, 640), (508, 500, 651, 653), (478, 104, 617, 619), (130, 136, 629, 627), (94, 115, 615, 616), (480, 482, 644, 643), (539, 537, 636, 639), (113, 524, 656, 618), (500, 501, 612, 651), (132, 126, 620, 624), (515, 520, 654, 614), (513, 480, 643, 650), (104, 113, 618, 617), (490, 492, 649, 648), (154, 249, 640, 637), (518, 99, 623, 622), (236, 670, 691, 553), (81, 670, 690, 474), (79, 669, 689, 472), (227, 450, 688, 661), (220, 676, 687, 449), (308, 682, 686, 327), (319, 321, 685, 683), (321, 320, 684, 685), (320, 318, 682, 684), (112, 672, 683, 314), (807, 818, 663, 60), (472, 689, 664, 61), (73, 668, 665, 62), (62, 665, 666, 63), (304, 681, 667, 67), (61, 664, 668, 73), (55, 658, 669, 79), (693, 695, 659, 87), (474, 690, 671, 84), (305, 681, 686, 328), (229, 238, 672, 663), (553, 691, 680, 237), (237, 680, 678, 222), (449, 687, 677, 221), (219, 675, 676, 220), (224, 658, 675, 219), (450, 228, 662, 688), (226, 227, 661, 660), (225, 226, 660, 659), (738, 773, 662, 228), (714, 221, 677, 774), (222, 678, 679, 223), (811, 819, 667, 233), (84, 671, 695, 693), (775, 694, 706, 779), (89, 56, 90, 93), (56, 693, 87), (670, 236, 698, 702), (778, 700, 697, 777), (704, 701, 699, 703), (702, 698, 701, 704), (776, 696, 700, 778), (703, 699, 706, 707), (777, 697, 705, 779), (690, 670, 702, 704), (811, 233, 711, 820), (743, 46, 710, 780), (726, 223, 708, 781), (47, 726, 781, 709), (233, 743, 780, 711), (699, 777, 779, 706), (698, 776, 778, 701), (701, 778, 777, 699), (692, 775, 779, 705), (17, 714, 774, 674), (12, 673, 773, 738), (80, 746, 772, 547), (235, 745, 771, 493), (236, 746, 776, 698), (78, 729, 770, 470), (460, 463, 769, 767), (12, 738, 768, 459), (14, 460, 767, 737), (463, 459, 768, 769), (293, 751, 766, 452), (284, 451, 765, 718), (16, 713, 764, 443), (318, 759, 763, 328), (309, 307, 759, 761), (315, 309, 761, 762), (310, 315, 762, 760), (323, 325, 758, 756), (325, 324, 757, 758), (299, 733, 757, 324), (39, 721, 754, 300), (300, 754, 727, 49), (44, 723, 724, 45), (71, 728, 723, 44), (470, 770, 722, 43), (804, 821, 720, 38), (43, 722, 728, 71), (30, 715, 729, 78), (711, 780, 749, 242), (813, 822, 749, 239), (709, 781, 748, 240), (48, 725, 726, 47), (5, 14, 737, 736), (4, 735, 712, 15), (15, 712, 713, 16), (443, 764, 714, 17), (238, 747, 760, 319), (82, 730, 725, 48), (547, 772, 730, 82), (20, 103, 747, 739), (302, 755, 763, 326), (111, 732, 756, 312), (286, 298, 732, 720), (694, 775, 736, 225), (224, 735, 745, 235), (230, 740, 744, 234), (673, 3, 731, 773), (674, 774, 734, 1), (816, 823, 727, 292), (291, 753, 295), (54, 280, 750, 734), (59, 731, 719, 285), (282, 283, 717, 716), (283, 284, 718, 717), (451, 285, 719, 765), (281, 715, 752, 294), (294, 752, 751, 293), (452, 766, 750, 280), (299, 287, 721, 733), (305, 755, 743, 233), (231, 741, 742, 232), (234, 744, 741, 231), (493, 771, 740, 230), (812, 824, 739, 229), (716, 31, 74, 471, 40, 546, 72, 282), (783, 787, 96, 1), (784, 785, 448, 13), (785, 788, 786, 448), (787, 789, 782, 11, 3, 96), (782, 786, 442, 11), (508, 518, 514, 500), (187, 215, 799, 790), (186, 216, 798, 796), (191, 192, 797, 792), (190, 186, 796, 795), (192, 187, 790, 797), (216, 188, 793, 798), (189, 190, 795, 794), (215, 185, 791, 799), (188, 191, 792, 793), (185, 189, 794, 791), (232, 742, 824, 812), (295, 753, 823, 816), (240, 748, 822, 813), (45, 724, 821, 804), (223, 811, 820, 708), (223, 679, 819, 811), (63, 666, 818, 807), (42, 803, 817, 303), (65, 295, 816, 806), (724, 290, 815, 821), (708, 820, 814, 241), (748, 241, 814, 822), (666, 232, 812, 818), (109, 203, 810, 808), (203, 108, 809, 810), (24, 109, 808, 802), (290, 63, 807, 815), (679, 65, 806, 819), (753, 51, 805, 823), (23, 45, 804, 800), (303, 817, 805, 51), (42, 24, 802, 803), (742, 29, 801, 824), (108, 23, 800, 809)])
me_cube.polygons.foreach_set('material_index', [0, 4, 2, 4, 0, 0, 4, 4, 4, 4, 0, 0, 2, 2, 2, 4, 4, 4, 0, 0, 0, 0, 0, 0, 0, 0, 0, 2, 2, 0, 2, 2, 2, 0, 0, 0, 2, 0, 0, 2, 0, 0, 2, 2, 0, 2, 0, 0, 2, 0, 0, 2, 0, 0, 2, 2, 3, 0, 0, 0, 2, 0, 0, 0, 0, 4, 2, 0, 0, 0, 0, 4, 2, 2, 2, 2, 2, 2, 2, 2, 2, 2, 1, 1, 2, 2, 0, 0, 2, 2, 2, 2, 0, 0, 0, 0, 0, 0, 2, 2, 0, 2, 0, 2, 4, 2, 2, 0, 0, 0, 0, 2, 2, 2, 2, 0, 2, 2, 2, 2, 0, 3, 0, 2, 0, 0, 0, 0, 0, 0, 2, 0, 2, 2, 0, 2, 0, 2, 0, 0, 0, 2, 2, 2, 2, 0, 2, 0, 0, 2, 2, 2, 2, 2, 0, 0, 0, 0, 0, 0, 0, 0, 0, 0, 3, 3, 3, 3, 3, 0, 0, 0, 0, 0, 0, 0, 0, 0, 4, 4, 4, 0, 0, 0, 0, 0, 4, 4, 4, 4, 4, 4, 4, 4, 4, 4, 0, 0, 4, 0, 2, 2, 2, 0, 0, 0, 0, 0, 0, 2, 2, 0, 0, 2, 2, 2, 2, 2, 2, 2, 2, 2, 0, 0, 2, 0, 0, 0, 3, 3, 0, 0, 2, 2, 0, 0, 0, 2, 2, 2, 2, 2, 2, 2, 2, 2, 2, 2, 2, 0, 0, 0, 0, 2, 2, 2, 2, 4, 4, 4, 4, 4, 4, 4, 4, 4, 4, 0, 0, 0, 0, 4, 4, 4, 4, 4, 4, 2, 2, 2, 0, 0, 2, 0, 0, 0, 3, 2, 2, 3, 0, 0, 0, 2, 0, 0, 0, 2, 2, 2, 2, 0, 2, 0, 2, 0, 0, 0, 0, 0, 0, 0, 0, 0, 0, 0, 0, 0, 0, 5, 5, 5, 5, 5, 5, 5, 5, 5, 5, 5, 5, 5, 5, 5, 5, 5, 5, 5, 5, 5, 5, 5, 5, 5, 5, 5, 5, 5, 5, 5, 5, 5, 5, 5, 5, 5, 5, 5, 5, 5, 5, 5, 5, 5, 5, 5, 5, 5, 5, 5, 5, 5, 5, 5, 5, 5, 5, 5, 5, 5, 5, 5, 2, 2, 2, 2, 0, 0, 3, 0, 0, 0, 0, 0, 0, 0, 4, 0, 2, 2, 2, 2, 2, 2, 2, 2, 2, 2, 2, 2, 3, 4, 4, 4, 0, 2, 0, 0, 2, 2, 0, 2, 2, 2, 0, 2, 2, 2, 0, 0, 2, 2, 0, 0, 0, 2, 2, 0, 1, 2, 2, 2, 0, 0, 0, 0, 4, 0, 0, 0, 0, 3, 0, 0, 0, 0, 0, 0, 0, 0, 2, 2, 2, 2, 2, 2, 2, 0, 2, 2, 2, 0, 2, 2, 2, 0, 0, 2, 2, 2, 2, 2, 2, 0, 0, 2, 0, 2, 0, 2, 2, 2, 2, 2, 0, 2, 1, 2, 2, 4, 2, 2, 2, 2, 2, 2, 2, 2, 2, 2, 2, 2, 2, 2, 2, 2, 2, 2, 2, 2, 2, 2, 2, 2, 2, 2, 2, 2, 2, 2, 2, 2, 2, 2, 2, 2, 2, 2, 2, 2, 2, 2, 2, 2, 2, 2, 2, 2, 2, 2, 2, 2, 2, 2, 2, 2, 2, 2, 2, 2, 2, 2, 2, 2, 2, 2, 2, 2, 2, 2, 2, 2, 2, 2, 2, 2, 2, 2, 2, 2, 2, 2, 2, 2, 2, 2, 2, 2, 2, 2, 2, 2, 2, 2, 2, 2, 2, 2, 2, 2, 2, 2, 2, 2, 0, 0, 0, 0, 0, 0, 0, 2, 2, 0, 0, 0, 2, 0, 0, 2, 2, 2, 2, 2, 2, 2, 0, 0, 2, 0, 0, 2, 0, 0, 2, 2, 2, 1, 2, 2, 1, 1, 1, 1, 1, 1, 2, 0, 0, 0, 0, 0, 1, 1, 1, 2, 0, 2, 2, 0, 2, 0, 2, 2, 2, 2, 0, 0, 0, 0, 0, 0, 0, 0, 0, 2, 2, 2, 0, 0, 0, 2, 0, 0, 2, 2, 2, 0, 0, 0, 0, 0, 2, 2, 2, 2, 2, 2, 2, 2, 0, 0, 2, 0, 2, 0, 0, 2, 0, 0, 2, 0, 0, 0, 2, 2, 0, 0, 0, 2, 2, 2, 4, 4, 2, 2, 3, 0, 0, 0, 0, 0, 0, 0, 0, 0, 0, 0, 0, 2, 0, 0, 0, 2, 0, 0, 0, 2, 2, 2, 0, 0, 0, 0, 0, 0, 0, 0, 4, 0, 0])
me_cube.materials.append(mat_spaceship01_base)
me_cube.materials.append(mat_spaceship01_windows)
me_cube.materials.append(mat_spaceship01_detail)
me_cube.materials.append(mat_spaceship01_contrast)
me_cube.materials.append(mat_spaceship01_stronger)
me_cube.materials.append(mat_spaceship01_propulsor)
me_cube.use_remesh_preserve_volume = False
me_cube.use_remesh_preserve_attributes = False
me_cube.use_mirror_vertex_groups = False
me_cube.update()

# ---- objects
ob_cube = bpy.data.objects.new('Cube', me_cube)
ob_lamp = bpy.data.objects.new('Lamp', light_lamp)
ob_camera = bpy.data.objects.new('Camera', cam_camera)

# ---- transforms, parenting, visibility, modifiers, constraints
ob_cube.location = (0.0, 0.0, 0.0)
ob_cube.lock_rotations_4d = False
ob_cube.empty_display_type = 'ARROWS'
ob_cube.lineart.crease_threshold = 0.0
_m = ob_cube.modifiers.new('Mirror', 'MIRROR')
_m.use_axis = (False, True, False)
_m.use_clip = True
ob_lamp.location = (4.076, 1.005, 5.904)
ob_lamp.rotation_euler = (0.6503, 0.05522, 1.866)
ob_lamp.lock_rotations_4d = False
ob_lamp.empty_display_type = 'ARROWS'
ob_lamp.color = (0.0, 0.0, 0.0, 0.0)
ob_lamp.lineart.crease_threshold = 0.0
ob_camera.location = (38.85, -16.38, 23.3)
ob_camera.rotation_euler = (0.9089, 0.1263, 0.9938)
ob_camera.lock_rotations_4d = False
ob_camera.empty_display_type = 'ARROWS'
ob_camera.color = (0.0, 0.0, 0.0, 0.0)
ob_camera.display_type = 'WIRE'
ob_camera.lineart.crease_threshold = 0.0

# ---- collection membership
col_collection_1.objects.link(ob_cube)
col_collection_1.objects.link(ob_lamp)
col_collection_1.objects.link(ob_camera)

# ---- scene / render settings (as saved in the file)
scene.camera = ob_camera
scene.frame_start = 1; scene.frame_end = 250; scene.frame_set(1)
scene.render.engine = 'BLENDER_EEVEE_NEXT'
scene.render.resolution_percentage = 50
scene.render.dither_intensity = 0.0
scene.cycles.use_denoising = False
scene.cycles.samples = 128
scene.cycles.sampling_pattern = 'TABULATED_SOBOL'
scene.cycles.use_adaptive_sampling = False
scene.cycles.use_light_tree = False
scene.cycles.blur_glossy = 0.0
scene.cycles.sample_clamp_indirect = 0.0
scene.view_settings.view_transform = 'Standard'
bpy.context.view_layer.update()
